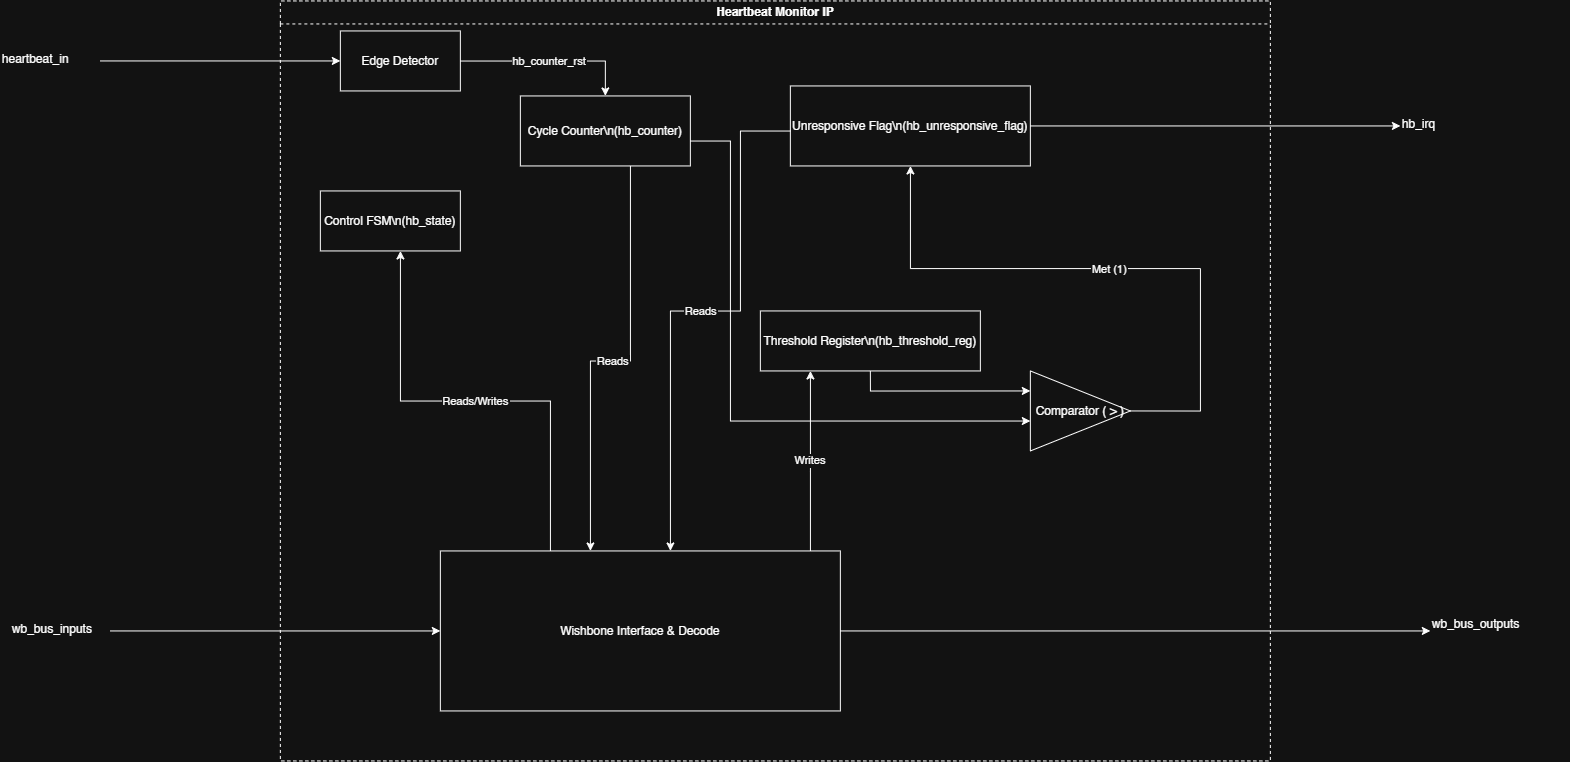

The diagram above was exported from draw.io. Its source (the exported page's mxGraphModel, read from the mxfile embedded in the PNG):
<mxGraphModel dx="1985" dy="865" grid="1" gridSize="10" guides="1" tooltips="1" connect="1" arrows="1" fold="1" page="0" pageScale="1" pageWidth="1169" pageHeight="827" math="0" shadow="0">
  <root>
    <mxCell id="0" />
    <mxCell id="1" parent="0" />
    <mxCell id="h_box" parent="1" style="swimlane;whiteSpace=wrap;html=1;dashed=1;" value="Heartbeat Monitor IP" vertex="1">
      <mxGeometry height="760" width="990" x="200" y="50" as="geometry" />
    </mxCell>
    <mxCell id="h_wb" parent="h_box" style="rounded=0;direction=south;" value="Wishbone Interface &amp; Decode" vertex="1">
      <mxGeometry height="160" width="400" x="160" y="550" as="geometry" />
    </mxCell>
    <mxCell id="h_edge" parent="h_box" style="rounded=0;" value="Edge Detector" vertex="1">
      <mxGeometry height="60" width="120" x="60" y="30" as="geometry" />
    </mxCell>
    <mxCell id="h_ctrl" parent="h_box" style="rounded=0;" value="Control FSM\n(hb_state)" vertex="1">
      <mxGeometry height="60" width="140" x="40" y="190" as="geometry" />
    </mxCell>
    <mxCell id="h_thr" parent="h_box" style="rounded=0;" value="Threshold Register\n(hb_threshold_reg)" vertex="1">
      <mxGeometry height="60" width="220" x="480" y="310" as="geometry" />
    </mxCell>
    <mxCell id="h_cnt" parent="h_box" style="rounded=0;" value="Cycle Counter\n(hb_counter)" vertex="1">
      <mxGeometry height="70" width="170" x="240" y="95" as="geometry" />
    </mxCell>
    <mxCell id="h_comp" parent="h_box" style="triangle;" value="Comparator ( &gt; )" vertex="1">
      <mxGeometry height="80" width="100" x="750" y="370" as="geometry" />
    </mxCell>
    <mxCell id="h_flag" parent="h_box" style="rounded=0;" value="Unresponsive Flag\n(hb_unresponsive_flag)" vertex="1">
      <mxGeometry height="80" width="240" x="510" y="85" as="geometry" />
    </mxCell>
    <mxCell id="he_r1" edge="1" parent="h_box" source="h_wb" style="edgeStyle=orthogonalEdgeStyle;rounded=0;curved=0;" target="h_ctrl" value="Reads/Writes">
      <mxGeometry relative="1" as="geometry">
        <Array as="points">
          <mxPoint x="270" y="400" />
          <mxPoint x="120" y="400" />
        </Array>
      </mxGeometry>
    </mxCell>
    <mxCell id="he_r2" edge="1" parent="h_box" source="h_wb" style="rounded=0;edgeStyle=orthogonalEdgeStyle;" target="h_thr" value="Writes">
      <mxGeometry relative="1" as="geometry">
        <Array as="points">
          <mxPoint x="530" y="470" />
          <mxPoint x="530" y="470" />
        </Array>
      </mxGeometry>
    </mxCell>
    <mxCell id="he_r3" edge="1" parent="h_box" source="h_cnt" style="edgeStyle=orthogonalEdgeStyle;rounded=0;curved=0;" target="h_wb" value="Reads">
      <mxGeometry relative="1" as="geometry">
        <Array as="points">
          <mxPoint x="350" y="360" />
          <mxPoint x="310" y="360" />
        </Array>
      </mxGeometry>
    </mxCell>
    <mxCell id="he_r4" edge="1" parent="h_box" source="h_flag" style="edgeStyle=orthogonalEdgeStyle;rounded=0;curved=0;" target="h_wb" value="Reads">
      <mxGeometry relative="1" as="geometry">
        <Array as="points">
          <mxPoint x="460" y="130" />
          <mxPoint x="460" y="310" />
          <mxPoint x="390" y="310" />
        </Array>
      </mxGeometry>
    </mxCell>
    <mxCell id="he_r5" edge="1" parent="h_box" source="h_edge" style="edgeStyle=orthogonalEdgeStyle;rounded=0;curved=0;" target="h_cnt" value="hb_counter_rst">
      <mxGeometry relative="1" as="geometry" />
    </mxCell>
    <mxCell id="he_r6" edge="1" parent="h_box" source="h_cnt" style="edgeStyle=orthogonalEdgeStyle;rounded=0;curved=0;" target="h_comp">
      <mxGeometry relative="1" as="geometry">
        <Array as="points">
          <mxPoint x="450" y="140" />
          <mxPoint x="450" y="420" />
        </Array>
      </mxGeometry>
    </mxCell>
    <mxCell id="he_r7" edge="1" parent="h_box" source="h_thr" style="edgeStyle=orthogonalEdgeStyle;rounded=0;curved=0;exitX=0.5;exitY=1;exitDx=0;exitDy=0;entryX=0;entryY=0.25;entryDx=0;entryDy=0;" target="h_comp">
      <mxGeometry relative="1" as="geometry">
        <Array as="points">
          <mxPoint x="590" y="390.08" />
        </Array>
        <mxPoint x="610" y="360" as="sourcePoint" />
        <mxPoint x="750" y="400" as="targetPoint" />
      </mxGeometry>
    </mxCell>
    <mxCell id="he_r8" edge="1" parent="h_box" source="h_comp" style="edgeStyle=orthogonalEdgeStyle;rounded=0;curved=0;exitX=1;exitY=0.5;exitDx=0;exitDy=0;" target="h_flag" value="Met (1)">
      <mxGeometry relative="1" as="geometry">
        <Array as="points">
          <mxPoint x="920" y="410" />
          <mxPoint x="920" y="267.57" />
          <mxPoint x="630" y="267.57" />
        </Array>
      </mxGeometry>
    </mxCell>
    <mxCell id="hi_1" parent="1" style="text;" value="wb_bus_inputs" vertex="1">
      <mxGeometry height="30" width="100" x="-70" y="665" as="geometry" />
    </mxCell>
    <mxCell id="he_e1" edge="1" parent="1" source="hi_1" style="edgeStyle=orthogonalEdgeStyle;rounded=0;curved=0;" target="h_wb">
      <mxGeometry relative="1" as="geometry">
        <Array as="points">
          <mxPoint x="10" y="690" />
        </Array>
      </mxGeometry>
    </mxCell>
    <mxCell id="hi_2" parent="1" style="text;" value="heartbeat_in" vertex="1">
      <mxGeometry height="30" width="100" x="-80" y="95" as="geometry" />
    </mxCell>
    <mxCell id="he_e2" edge="1" parent="1" source="hi_2" style="edgeStyle=orthogonalEdgeStyle;rounded=0;curved=0;" target="h_edge">
      <mxGeometry relative="1" as="geometry">
        <Array as="points">
          <mxPoint x="10" y="110" />
        </Array>
      </mxGeometry>
    </mxCell>
    <mxCell id="ho_1" parent="1" style="text;" value="wb_bus_outputs" vertex="1">
      <mxGeometry height="40" width="140" x="1350" y="660" as="geometry" />
    </mxCell>
    <mxCell id="ho_2" parent="1" style="text;" value="hb_irq" vertex="1">
      <mxGeometry height="30" width="80" x="1320" y="160" as="geometry" />
    </mxCell>
    <mxCell id="he_o2" edge="1" parent="1" source="h_flag" style="edgeStyle=orthogonalEdgeStyle;rounded=0;curved=0;entryX=0;entryY=0.5;entryDx=0;entryDy=0;" target="ho_2">
      <mxGeometry relative="1" as="geometry">
        <Array as="points">
          <mxPoint x="1320" y="175" />
          <mxPoint x="1320" y="175" />
        </Array>
        <mxPoint x="1310" y="180" as="targetPoint" />
      </mxGeometry>
    </mxCell>
    <mxCell id="he_o1" edge="1" parent="1" source="h_wb" style="rounded=0;edgeStyle=orthogonalEdgeStyle;exitX=0.5;exitY=0;exitDx=0;exitDy=0;entryX=0;entryY=0.5;entryDx=0;entryDy=0;" target="ho_1">
      <mxGeometry relative="1" as="geometry">
        <Array as="points" />
        <mxPoint x="800" y="590" as="sourcePoint" />
        <mxPoint x="1370" y="680" as="targetPoint" />
      </mxGeometry>
    </mxCell>
  </root>
</mxGraphModel>